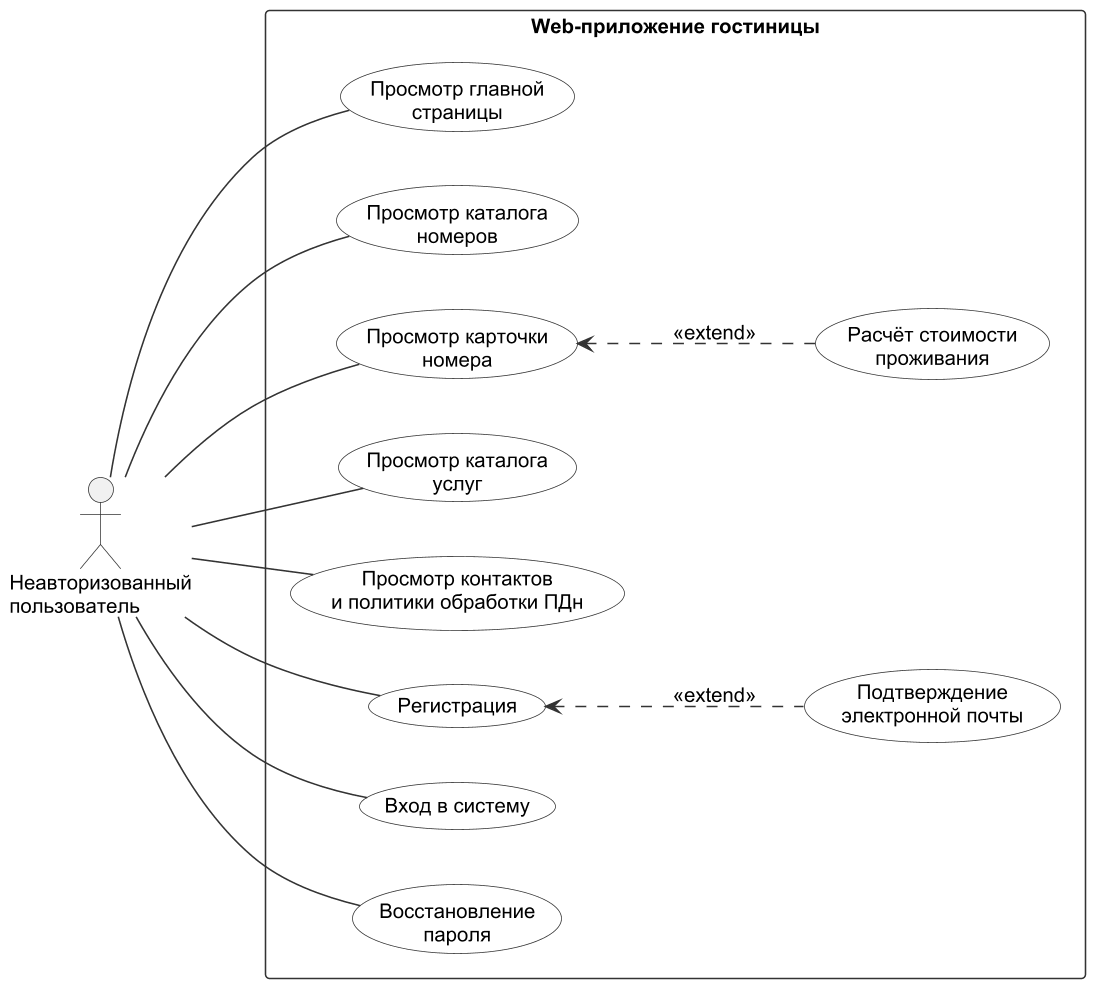

The diagram above was rendered by PlantUML. Its source (embedded in the PNG):
@startuml
!include _style.iuml
left to right direction
actor "Неавторизованный\nпользователь" as V
rectangle "Web-приложение гостиницы" {
  usecase "Просмотр главной\nстраницы" as UC1
  usecase "Просмотр каталога\nномеров" as UC2
  usecase "Просмотр карточки\nномера" as UC3
  usecase "Расчёт стоимости\nпроживания" as UC4
  usecase "Просмотр каталога\nуслуг" as UC5
  usecase "Просмотр контактов\nи политики обработки ПДн" as UC6
  usecase "Регистрация" as UC7
  usecase "Подтверждение\nэлектронной почты" as UC8
  usecase "Вход в систему" as UC9
  usecase "Восстановление\nпароля" as UC10
}
V -- UC1
V -- UC2
V -- UC3
V -- UC5
V -- UC6
V -- UC7
V -- UC9
V -- UC10
UC3 <.. UC4 : <<extend>>
UC7 <.. UC8 : <<extend>>
@enduml